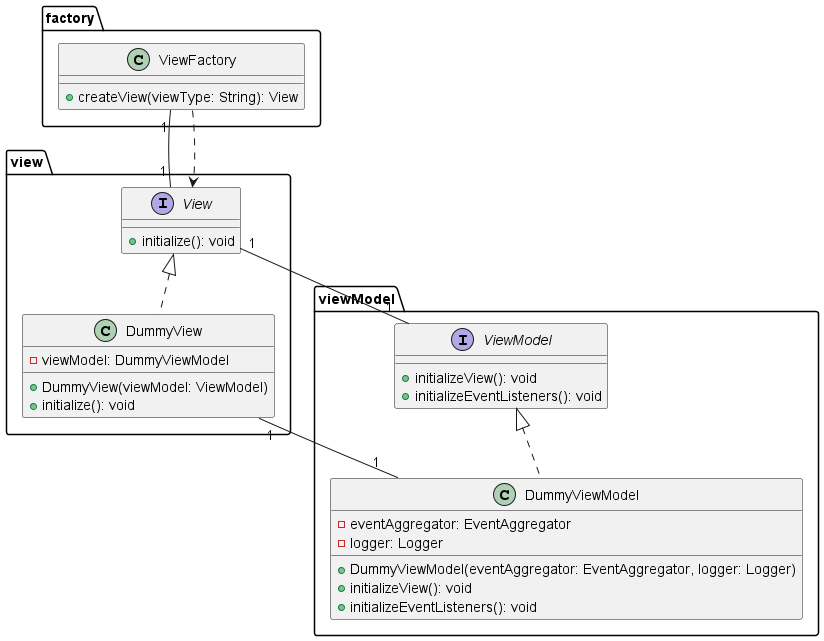

The diagram above was rendered by PlantUML. Its source (embedded in the PNG):
@startuml

package "factory" {
  class ViewFactory {
    +createView(viewType: String): View
  }
}

package "view" {
  interface View {
    +initialize(): void
  }

  class DummyView {
    -viewModel: DummyViewModel
    +DummyView(viewModel: ViewModel)
    +initialize(): void
  }

  

  View <|.. DummyView
}

package "viewModel" {
  interface ViewModel {
    +initializeView(): void
    +initializeEventListeners(): void
  }

  class DummyViewModel {
    -eventAggregator: EventAggregator
    -logger: Logger
    +DummyViewModel(eventAggregator: EventAggregator, logger: Logger)
    +initializeView(): void
    +initializeEventListeners(): void
  }

  ViewModel <|.. DummyViewModel
}

ViewFactory "1" -- "1" View
ViewFactory ..> View

View "1" -- "1" ViewModel
DummyView "1" -- "1" DummyViewModel

@enduml